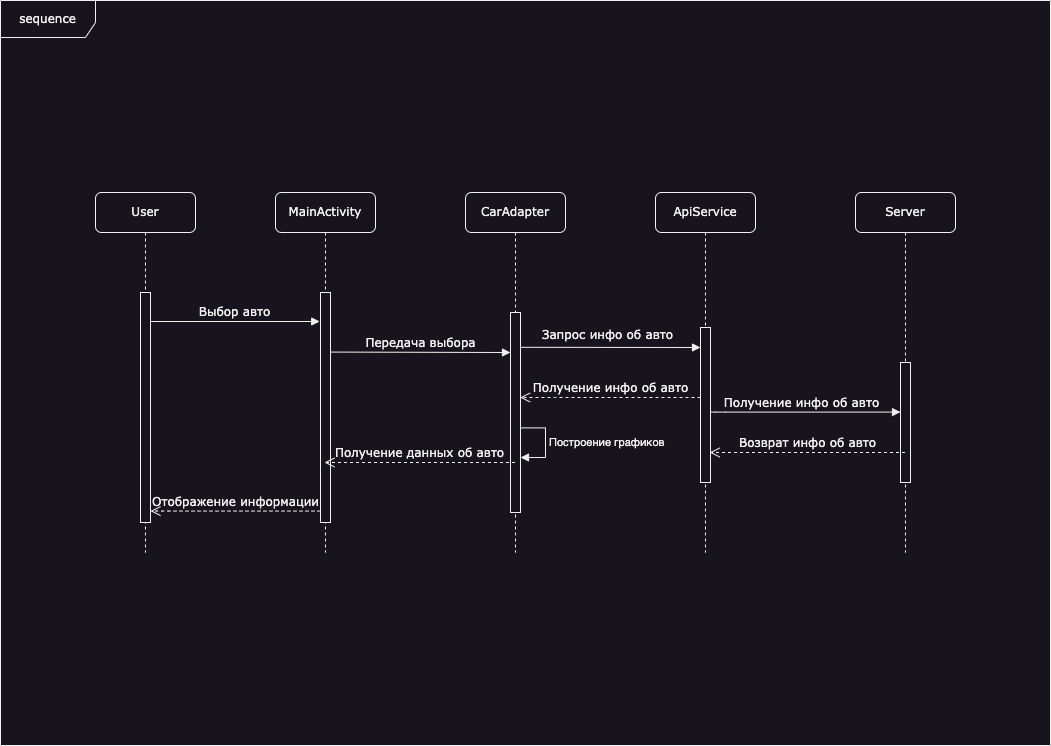

The diagram above was exported from draw.io. Its source (the exported page's mxGraphModel, read from the mxfile embedded in the PNG):
<mxGraphModel dx="94" dy="849" grid="1" gridSize="10" guides="1" tooltips="1" connect="1" arrows="1" fold="1" page="1" pageScale="1" pageWidth="1100" pageHeight="850" background="none" math="0" shadow="0">
  <root>
    <mxCell id="0" />
    <mxCell id="1" parent="0" />
    <mxCell id="5W_aQmHtf_cetquKiHZB-31" value="sequence" style="shape=umlFrame;whiteSpace=wrap;html=1;rounded=1;shadow=0;comic=0;labelBackgroundColor=none;strokeWidth=1;fontFamily=Verdana;fontSize=12;align=center;width=95;height=37;movable=0;resizable=0;rotatable=0;deletable=0;editable=0;locked=1;connectable=0;" parent="1" vertex="1">
      <mxGeometry x="1125" y="53" width="1050" height="745" as="geometry" />
    </mxCell>
    <mxCell id="5W_aQmHtf_cetquKiHZB-12" value="MainActivity          " style="shape=umlLifeline;perimeter=lifelinePerimeter;whiteSpace=wrap;html=1;container=1;collapsible=0;recursiveResize=0;outlineConnect=0;rounded=1;shadow=0;comic=0;labelBackgroundColor=none;strokeWidth=1;fontFamily=Verdana;fontSize=12;align=center;" parent="1" vertex="1">
      <mxGeometry x="1400" y="245" width="100" height="360" as="geometry" />
    </mxCell>
    <mxCell id="5W_aQmHtf_cetquKiHZB-13" value="" style="html=1;points=[];perimeter=orthogonalPerimeter;rounded=0;shadow=0;comic=0;labelBackgroundColor=none;strokeWidth=1;fontFamily=Verdana;fontSize=12;align=center;" parent="5W_aQmHtf_cetquKiHZB-12" vertex="1">
      <mxGeometry x="45" y="100" width="10" height="230" as="geometry" />
    </mxCell>
    <mxCell id="5W_aQmHtf_cetquKiHZB-14" value="CarAdapter" style="shape=umlLifeline;perimeter=lifelinePerimeter;whiteSpace=wrap;html=1;container=1;collapsible=0;recursiveResize=0;outlineConnect=0;rounded=1;shadow=0;comic=0;labelBackgroundColor=none;strokeWidth=1;fontFamily=Verdana;fontSize=12;align=center;" parent="1" vertex="1">
      <mxGeometry x="1590" y="245" width="100" height="360" as="geometry" />
    </mxCell>
    <mxCell id="5W_aQmHtf_cetquKiHZB-15" value="" style="html=1;points=[];perimeter=orthogonalPerimeter;rounded=0;shadow=0;comic=0;labelBackgroundColor=none;strokeWidth=1;fontFamily=Verdana;fontSize=12;align=center;" parent="5W_aQmHtf_cetquKiHZB-14" vertex="1">
      <mxGeometry x="45" y="120" width="10" height="200" as="geometry" />
    </mxCell>
    <mxCell id="j7vh7BfgGsuEfRAuDwbR-2" value="Построение графиков" style="html=1;align=left;spacingLeft=2;endArrow=block;rounded=0;edgeStyle=orthogonalEdgeStyle;curved=0;rounded=0;exitX=0.978;exitY=0.577;exitDx=0;exitDy=0;exitPerimeter=0;entryX=0.983;entryY=0.241;entryDx=0;entryDy=0;entryPerimeter=0;" parent="5W_aQmHtf_cetquKiHZB-14" source="5W_aQmHtf_cetquKiHZB-15" edge="1">
      <mxGeometry relative="1" as="geometry">
        <mxPoint x="56" y="235" as="sourcePoint" />
        <Array as="points">
          <mxPoint x="80" y="235" />
          <mxPoint x="80" y="265" />
        </Array>
        <mxPoint x="55" y="265" as="targetPoint" />
      </mxGeometry>
    </mxCell>
    <mxCell id="5W_aQmHtf_cetquKiHZB-16" value="ApiService          " style="shape=umlLifeline;perimeter=lifelinePerimeter;whiteSpace=wrap;html=1;container=1;collapsible=0;recursiveResize=0;outlineConnect=0;rounded=1;shadow=0;comic=0;labelBackgroundColor=none;strokeWidth=1;fontFamily=Verdana;fontSize=12;align=center;" parent="1" vertex="1">
      <mxGeometry x="1780" y="245" width="100" height="360" as="geometry" />
    </mxCell>
    <mxCell id="5W_aQmHtf_cetquKiHZB-17" value="Server" style="shape=umlLifeline;perimeter=lifelinePerimeter;whiteSpace=wrap;html=1;container=1;collapsible=0;recursiveResize=0;outlineConnect=0;rounded=1;shadow=0;comic=0;labelBackgroundColor=none;strokeWidth=1;fontFamily=Verdana;fontSize=12;align=center;" parent="1" vertex="1">
      <mxGeometry x="1980" y="245" width="100" height="360" as="geometry" />
    </mxCell>
    <mxCell id="5W_aQmHtf_cetquKiHZB-18" value="" style="html=1;points=[];perimeter=orthogonalPerimeter;rounded=0;shadow=0;comic=0;labelBackgroundColor=none;strokeWidth=1;fontFamily=Verdana;fontSize=12;align=center;" parent="5W_aQmHtf_cetquKiHZB-17" vertex="1">
      <mxGeometry x="45" y="170" width="10" height="120" as="geometry" />
    </mxCell>
    <mxCell id="5W_aQmHtf_cetquKiHZB-19" value="User " style="shape=umlLifeline;perimeter=lifelinePerimeter;whiteSpace=wrap;html=1;container=1;collapsible=0;recursiveResize=0;outlineConnect=0;rounded=1;shadow=0;comic=0;labelBackgroundColor=none;strokeWidth=1;fontFamily=Verdana;fontSize=12;align=center;" parent="1" vertex="1">
      <mxGeometry x="1220" y="245" width="100" height="360" as="geometry" />
    </mxCell>
    <mxCell id="5W_aQmHtf_cetquKiHZB-20" value="" style="html=1;points=[];perimeter=orthogonalPerimeter;rounded=0;shadow=0;comic=0;labelBackgroundColor=none;strokeWidth=1;fontFamily=Verdana;fontSize=12;align=center;" parent="5W_aQmHtf_cetquKiHZB-19" vertex="1">
      <mxGeometry x="45" y="100" width="10" height="230" as="geometry" />
    </mxCell>
    <mxCell id="5W_aQmHtf_cetquKiHZB-21" value="" style="html=1;points=[];perimeter=orthogonalPerimeter;rounded=0;shadow=0;comic=0;labelBackgroundColor=none;strokeWidth=1;fontFamily=Verdana;fontSize=12;align=center;" parent="1" vertex="1">
      <mxGeometry x="1825" y="380" width="10" height="155" as="geometry" />
    </mxCell>
    <mxCell id="5W_aQmHtf_cetquKiHZB-22" value="Выбор авто" style="html=1;verticalAlign=bottom;endArrow=block;entryX=-0.083;entryY=0.125;labelBackgroundColor=none;fontFamily=Verdana;fontSize=12;edgeStyle=elbowEdgeStyle;elbow=vertical;entryDx=0;entryDy=0;entryPerimeter=0;" parent="1" source="5W_aQmHtf_cetquKiHZB-20" target="5W_aQmHtf_cetquKiHZB-13" edge="1">
      <mxGeometry x="-0.0071" relative="1" as="geometry">
        <mxPoint x="1340" y="355" as="sourcePoint" />
        <mxPoint as="offset" />
      </mxGeometry>
    </mxCell>
    <mxCell id="5W_aQmHtf_cetquKiHZB-23" value="Запрос инфо об авто" style="html=1;verticalAlign=bottom;endArrow=block;labelBackgroundColor=none;fontFamily=Verdana;fontSize=12;edgeStyle=elbowEdgeStyle;elbow=vertical;exitX=1.022;exitY=0.174;exitDx=0;exitDy=0;exitPerimeter=0;" parent="1" source="5W_aQmHtf_cetquKiHZB-15" edge="1">
      <mxGeometry x="-0.0302" y="3" relative="1" as="geometry">
        <mxPoint x="1650" y="400" as="sourcePoint" />
        <mxPoint x="1825" y="400.01904761904757" as="targetPoint" />
        <mxPoint as="offset" />
      </mxGeometry>
    </mxCell>
    <mxCell id="5W_aQmHtf_cetquKiHZB-24" value="Получение инфо об авто" style="html=1;verticalAlign=bottom;endArrow=block;labelBackgroundColor=none;fontFamily=Verdana;fontSize=12;edgeStyle=elbowEdgeStyle;elbow=vertical;" parent="1" source="5W_aQmHtf_cetquKiHZB-21" target="5W_aQmHtf_cetquKiHZB-18" edge="1">
      <mxGeometry x="-0.04" relative="1" as="geometry">
        <mxPoint x="1835" y="464.5799999999999" as="sourcePoint" />
        <Array as="points">
          <mxPoint x="1840" y="464.5799999999999" />
        </Array>
        <mxPoint x="1960" y="465" as="targetPoint" />
        <mxPoint as="offset" />
      </mxGeometry>
    </mxCell>
    <mxCell id="5W_aQmHtf_cetquKiHZB-25" value="Возврат инфо об авто" style="html=1;verticalAlign=bottom;endArrow=open;dashed=1;endSize=8;labelBackgroundColor=none;fontFamily=Verdana;fontSize=12;edgeStyle=elbowEdgeStyle;elbow=vertical;entryX=0.911;entryY=0.808;entryDx=0;entryDy=0;entryPerimeter=0;" parent="1" source="5W_aQmHtf_cetquKiHZB-17" target="5W_aQmHtf_cetquKiHZB-21" edge="1">
      <mxGeometry relative="1" as="geometry">
        <mxPoint x="1850" y="510" as="targetPoint" />
        <Array as="points">
          <mxPoint x="1860" y="505" />
          <mxPoint x="1945" y="575" />
        </Array>
        <mxPoint x="1970" y="574.9999999999999" as="sourcePoint" />
      </mxGeometry>
    </mxCell>
    <mxCell id="5W_aQmHtf_cetquKiHZB-26" value="Получение данных об авто" style="html=1;verticalAlign=bottom;endArrow=open;dashed=1;endSize=8;labelBackgroundColor=none;fontFamily=Verdana;fontSize=12;edgeStyle=elbowEdgeStyle;elbow=vertical;entryX=0.393;entryY=0.736;entryDx=0;entryDy=0;entryPerimeter=0;" parent="1" source="5W_aQmHtf_cetquKiHZB-14" target="5W_aQmHtf_cetquKiHZB-13" edge="1">
      <mxGeometry x="0.0029" relative="1" as="geometry">
        <mxPoint x="1470" y="515" as="targetPoint" />
        <Array as="points">
          <mxPoint x="1495" y="515" />
          <mxPoint x="1580" y="585" />
        </Array>
        <mxPoint x="1605" y="515" as="sourcePoint" />
        <mxPoint as="offset" />
      </mxGeometry>
    </mxCell>
    <mxCell id="5W_aQmHtf_cetquKiHZB-27" value="Передача выбора" style="html=1;verticalAlign=bottom;endArrow=block;labelBackgroundColor=none;fontFamily=Verdana;fontSize=12;edgeStyle=elbowEdgeStyle;elbow=vertical;exitX=1.02;exitY=0.259;exitDx=0;exitDy=0;exitPerimeter=0;" parent="1" source="5W_aQmHtf_cetquKiHZB-13" target="5W_aQmHtf_cetquKiHZB-15" edge="1">
      <mxGeometry x="-0.0013" relative="1" as="geometry">
        <mxPoint x="1460" y="405" as="sourcePoint" />
        <Array as="points">
          <mxPoint x="1465" y="405" />
        </Array>
        <mxPoint x="1735" y="405" as="targetPoint" />
        <mxPoint as="offset" />
      </mxGeometry>
    </mxCell>
    <mxCell id="5W_aQmHtf_cetquKiHZB-28" value="Получение инфо об авто" style="html=1;verticalAlign=bottom;endArrow=open;dashed=1;endSize=8;labelBackgroundColor=none;fontFamily=Verdana;fontSize=12;edgeStyle=elbowEdgeStyle;elbow=vertical;entryX=0.958;entryY=0.425;entryDx=0;entryDy=0;entryPerimeter=0;" parent="1" target="5W_aQmHtf_cetquKiHZB-15" edge="1">
      <mxGeometry relative="1" as="geometry">
        <mxPoint x="1650" y="450" as="targetPoint" />
        <Array as="points">
          <mxPoint x="1670" y="450" />
          <mxPoint x="1755" y="520" />
        </Array>
        <mxPoint x="1825" y="450" as="sourcePoint" />
        <mxPoint as="offset" />
      </mxGeometry>
    </mxCell>
    <mxCell id="5W_aQmHtf_cetquKiHZB-29" value="Отображение информации" style="html=1;verticalAlign=bottom;endArrow=open;dashed=1;endSize=8;labelBackgroundColor=none;fontFamily=Verdana;fontSize=12;edgeStyle=elbowEdgeStyle;elbow=vertical;" parent="1" source="5W_aQmHtf_cetquKiHZB-13" edge="1">
      <mxGeometry x="0.0029" relative="1" as="geometry">
        <mxPoint x="1275" y="563.5699999999999" as="targetPoint" />
        <Array as="points">
          <mxPoint x="1285" y="563.5699999999999" />
          <mxPoint x="1426" y="633.5699999999999" />
        </Array>
        <mxPoint x="1407.6" y="495" as="sourcePoint" />
        <mxPoint as="offset" />
      </mxGeometry>
    </mxCell>
  </root>
</mxGraphModel>